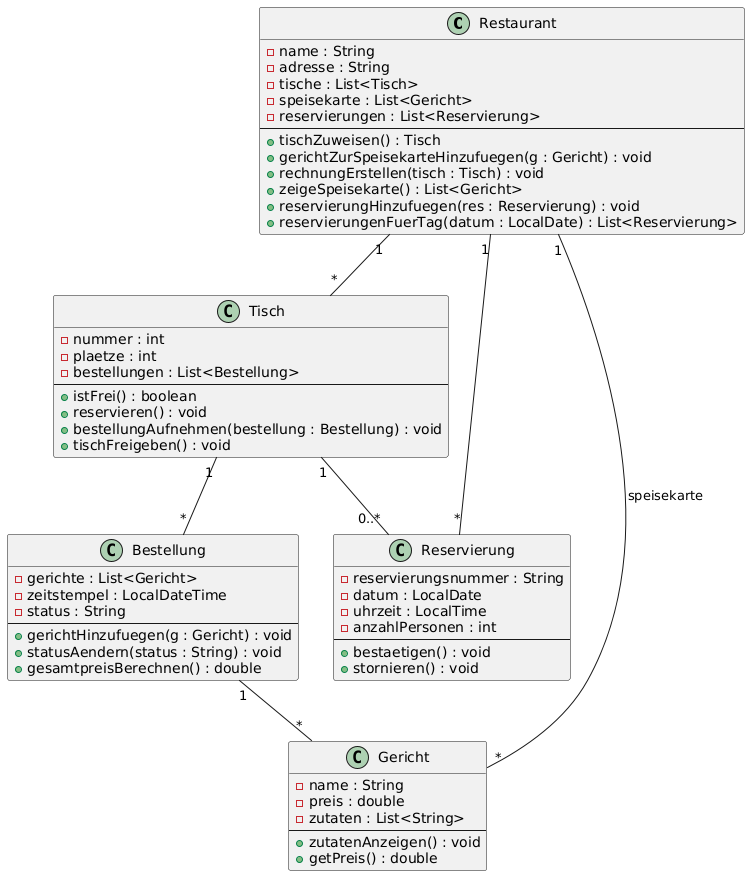

The diagram above was rendered by PlantUML. Its source (embedded in the PNG):
@startuml
class Restaurant {
  - name : String
  - adresse : String
  - tische : List<Tisch>
  - speisekarte : List<Gericht>
  - reservierungen : List<Reservierung>
  --
  + tischZuweisen() : Tisch
  + gerichtZurSpeisekarteHinzufuegen(g : Gericht) : void
  + rechnungErstellen(tisch : Tisch) : void
  + zeigeSpeisekarte() : List<Gericht>
  + reservierungHinzufuegen(res : Reservierung) : void
  + reservierungenFuerTag(datum : LocalDate) : List<Reservierung>
}

class Tisch {
  - nummer : int
  - plaetze : int
  - bestellungen : List<Bestellung>
  --
  + istFrei() : boolean
  + reservieren() : void
  + bestellungAufnehmen(bestellung : Bestellung) : void
  + tischFreigeben() : void
}

class Reservierung {
  - reservierungsnummer : String
  - datum : LocalDate
  - uhrzeit : LocalTime
  - anzahlPersonen : int
  --
  + bestaetigen() : void
  + stornieren() : void
}

class Bestellung {
  - gerichte : List<Gericht>
  - zeitstempel : LocalDateTime
  - status : String
  --
  + gerichtHinzufuegen(g : Gericht) : void
  + statusAendern(status : String) : void
  + gesamtpreisBerechnen() : double
}

class Gericht {
  - name : String
  - preis : double
  - zutaten : List<String>
  --
  + zutatenAnzeigen() : void
  + getPreis() : double
}

' Beziehungen
Restaurant "1" -- "*" Tisch
Restaurant "1" -- "*" Gericht : "speisekarte"
Restaurant "1" -- "*" Reservierung
Tisch "1" -- "*" Bestellung
Tisch "1" -- "0..*" Reservierung
Bestellung "1" -- "*" Gericht
@enduml